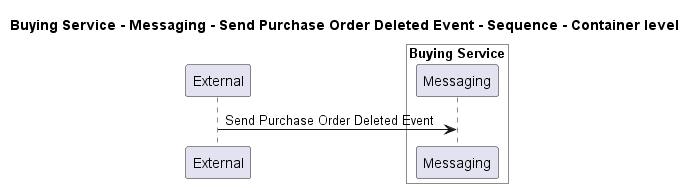

The diagram above was rendered by PlantUML. Its source (embedded in the PNG):
@startuml
!pragma layout smetana

title Buying Service - Messaging - Send Purchase Order Deleted Event - Sequence - Container level

participant "External" as C4InterFlow.SoftwareSystems.ExternalSystem

box "Buying Service" #White
    participant "Messaging" as ECommercePlatform.SoftwareSystems.BuyingService.Containers.Messaging
end box


C4InterFlow.SoftwareSystems.ExternalSystem -> ECommercePlatform.SoftwareSystems.BuyingService.Containers.Messaging : Send Purchase Order Deleted Event


@enduml